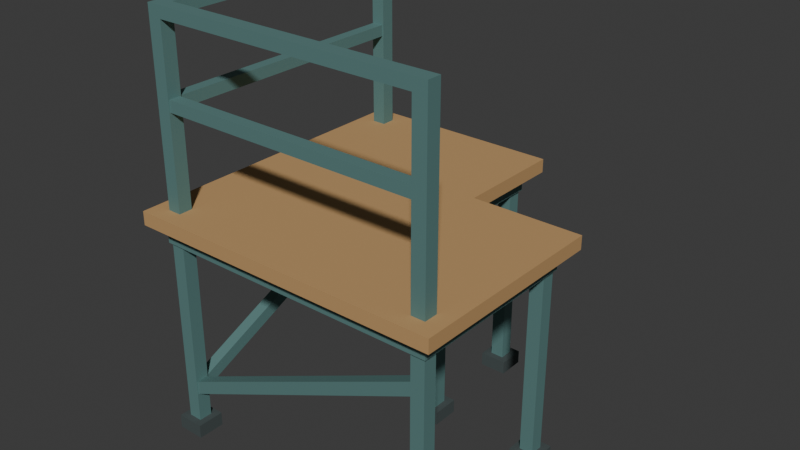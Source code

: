 # Source: source.blend  (saved by Blender 4.3.34; exported with 4.5.12 LTS)
import bpy
from mathutils import Matrix  # noqa: F401  (used for matrix-valued properties, if any)

bpy.ops.wm.read_factory_settings(use_empty=True)
scene = bpy.context.scene
scene.name = 'Scene'

# ---- collections
col_collection = bpy.data.collections.new('Collection'); scene.collection.children.link(col_collection)

# ---- materials (node trees are filled in below, after node groups)
mat_warmtimberdeck = bpy.data.materials.new('WarmTimberDeck')
mat_warmtimberdeck.diffuse_color = (0.52, 0.31, 0.13, 1.0)
mat_industrialtealframe = bpy.data.materials.new('IndustrialTealFrame')
mat_industrialtealframe.diffuse_color = (0.12, 0.25, 0.24, 1.0)
mat_graphiteflatfeet = bpy.data.materials.new('GraphiteFlatFeet')
mat_graphiteflatfeet.diffuse_color = (0.065, 0.084, 0.084, 1.0)

# ---- material node trees
mat_warmtimberdeck.use_nodes = True; mat_warmtimberdeck.node_tree.nodes.clear()
_N = mat_warmtimberdeck.node_tree.nodes; _L = mat_warmtimberdeck.node_tree.links
n0 = _N.new('ShaderNodeBsdfPrincipled'); n0.name = 'Principled BSDF'; n0.location = (10, 300)
n0.inputs[0].default_value = (0.52, 0.31, 0.13, 1.0)
n0.inputs[2].default_value = 0.78
n1 = _N.new('ShaderNodeOutputMaterial'); n1.name = 'Material Output'; n1.location = (300, 300)
_L.new(n0.outputs[0], n1.inputs[0])
n1.is_active_output = True
mat_industrialtealframe.use_nodes = True; mat_industrialtealframe.node_tree.nodes.clear()
_N = mat_industrialtealframe.node_tree.nodes; _L = mat_industrialtealframe.node_tree.links
n0 = _N.new('ShaderNodeBsdfPrincipled'); n0.name = 'Principled BSDF'; n0.location = (10, 300)
n0.inputs[0].default_value = (0.12, 0.25, 0.24, 1.0)
n0.inputs[1].default_value = 0.18
n0.inputs[2].default_value = 0.63
n1 = _N.new('ShaderNodeOutputMaterial'); n1.name = 'Material Output'; n1.location = (300, 300)
_L.new(n0.outputs[0], n1.inputs[0])
n1.is_active_output = True
mat_graphiteflatfeet.use_nodes = True; mat_graphiteflatfeet.node_tree.nodes.clear()
_N = mat_graphiteflatfeet.node_tree.nodes; _L = mat_graphiteflatfeet.node_tree.links
n0 = _N.new('ShaderNodeBsdfPrincipled'); n0.name = 'Principled BSDF'; n0.location = (10, 300)
n0.inputs[0].default_value = (0.065, 0.084, 0.084, 1.0)
n0.inputs[1].default_value = 0.1
n0.inputs[2].default_value = 0.77
n1 = _N.new('ShaderNodeOutputMaterial'); n1.name = 'Material Output'; n1.location = (300, 300)
_L.new(n0.outputs[0], n1.inputs[0])
n1.is_active_output = True

# ---- world
world_world = bpy.data.worlds.new('World'); scene.world = world_world
world_world.use_nodes = True; world_world.node_tree.nodes.clear()
_N = world_world.node_tree.nodes; _L = world_world.node_tree.links
n0 = _N.new('ShaderNodeOutputWorld'); n0.name = 'World Output'; n0.location = (300, 300)
n1 = _N.new('ShaderNodeBackground'); n1.name = 'Background'; n1.location = (10, 300)
n1.inputs[0].default_value = (0.05088, 0.05088, 0.05088, 1.0)
_L.new(n1.outputs[0], n0.inputs[0])
n0.is_active_output = True
world_world.color = (0.05088, 0.05088, 0.05088)
world_world.sun_shadow_jitter_overblur = 0.0

# ---- meshes
me_continuousconcavelthickdeck = bpy.data.meshes.new('ContinuousConcaveLThickDeck')
me_continuousconcavelthickdeck.from_pydata([(0.0, 0.0, 0.96), (1.39, 0.0, 0.96), (1.39, 0.9, 0.96), (0.9, 0.9, 0.96), (0.0, 0.9, 0.96), (0.736, 0.54, 0.96), (0.0, 0.0, 1.02), (1.39, 0.0, 1.02), (1.39, 0.9, 1.02), (0.9, 0.9, 1.02), (0.0, 0.9, 1.02), (0.736, 0.54, 1.02), (0.9, 1.39, 0.96), (0.0, 1.39, 0.96), (0.45, 1.145, 0.96), (0.9, 1.39, 1.02), (0.0, 1.39, 1.02), (0.45, 1.145, 1.02), (0.695, 0.0, 0.99), (1.39, 0.45, 0.99), (1.145, 0.9, 0.99), (0.9, 1.145, 0.99), (0.45, 1.39, 0.99), (0.0, 0.45, 0.99), (0.0, 1.145, 0.99)], [], [(5, 1, 0), (5, 2, 1), (5, 3, 2), (5, 4, 3), (5, 0, 4), (6, 7, 11), (7, 8, 11), (8, 9, 11), (9, 10, 11), (10, 6, 11), (14, 3, 4), (14, 12, 3), (14, 13, 12), (14, 4, 13), (10, 9, 17), (9, 15, 17), (15, 16, 17), (16, 10, 17), (18, 6, 0), (18, 7, 6), (18, 1, 7), (18, 0, 1), (19, 7, 1), (19, 8, 7), (19, 2, 8), (19, 1, 2), (3, 9, 20), (9, 8, 20), (8, 2, 20), (2, 3, 20), (21, 9, 3), (21, 15, 9), (21, 12, 15), (21, 3, 12), (13, 16, 22), (16, 15, 22), (15, 12, 22), (12, 13, 22), (0, 6, 23), (6, 10, 23), (10, 4, 23), (4, 0, 23), (4, 10, 24), (10, 16, 24), (16, 13, 24), (13, 4, 24)])
me_continuousconcavelthickdeck.materials.append(mat_warmtimberdeck)
me_continuousconcavelthickdeck.materials.append(mat_industrialtealframe)
me_continuousconcavelthickdeck.materials.append(mat_graphiteflatfeet)
me_continuousconcavelthickdeck.update()
me_continuousconcavelopenunderframe = bpy.data.meshes.new('ContinuousConcaveLOpenUnderframe')
me_continuousconcavelopenunderframe.from_pydata([(0.06, 0.06, 0.88), (1.33, 0.06, 0.88), (1.33, 0.14, 0.88), (1.25, 0.14, 0.88), (0.14, 0.14, 0.88), (0.06, 0.14, 0.88), (0.695, 0.1133, 0.88), (0.06, 0.06, 0.96), (1.33, 0.06, 0.96), (1.33, 0.14, 0.96), (1.25, 0.14, 0.96), (0.14, 0.14, 0.96), (0.06, 0.14, 0.96), (0.695, 0.1133, 0.96), (0.14, 0.76, 0.88), (0.06, 0.76, 0.88), (0.1, 0.45, 0.88), (0.14, 0.76, 0.96), (0.06, 0.76, 0.96), (0.1, 0.45, 0.96), (1.33, 0.76, 0.88), (1.25, 0.76, 0.88), (1.29, 0.45, 0.88), (1.33, 0.76, 0.96), (1.25, 0.76, 0.96), (1.29, 0.45, 0.96), (0.14, 0.84, 0.88), (0.06, 0.84, 0.88), (0.1, 0.8, 0.88), (0.14, 0.84, 0.96), (0.06, 0.84, 0.96), (0.1, 0.8, 0.96), (0.76, 0.76, 0.88), (1.33, 0.84, 0.88), (0.84, 0.84, 0.88), (0.76, 0.84, 0.88), (1.045, 0.8, 0.88), (0.76, 0.76, 0.96), (1.33, 0.84, 0.96), (0.84, 0.84, 0.96), (0.76, 0.84, 0.96), (1.045, 0.8, 0.96), (0.14, 1.25, 0.88), (0.06, 1.25, 0.88), (0.1, 1.045, 0.88), (0.14, 1.25, 0.96), (0.06, 1.25, 0.96), (0.1, 1.045, 0.96), (0.84, 1.25, 0.88), (0.76, 1.25, 0.88), (0.8, 1.045, 0.88), (0.84, 1.25, 0.96), (0.76, 1.25, 0.96), (0.8, 1.045, 0.96), (0.84, 1.33, 0.88), (0.06, 1.33, 0.88), (0.45, 1.277, 0.88), (0.84, 1.33, 0.96), (0.06, 1.33, 0.96), (0.45, 1.277, 0.96), (0.695, 0.06, 0.92), (1.33, 0.1, 0.92), (1.33, 0.45, 0.92), (1.33, 0.8, 0.92), (1.085, 0.84, 0.92), (0.84, 1.045, 0.92), (0.84, 1.29, 0.92), (0.45, 1.33, 0.92), (0.06, 0.1, 0.92), (0.06, 0.45, 0.92), (0.06, 0.8, 0.92), (0.06, 1.045, 0.92), (0.06, 1.29, 0.92), (0.695, 0.14, 0.92), (1.25, 0.45, 0.92), (1.005, 0.76, 0.92), (0.76, 0.8, 0.92), (0.76, 1.045, 0.92), (0.45, 1.25, 0.92), (0.14, 0.45, 0.92), (0.14, 0.8, 0.92), (0.14, 1.045, 0.92)], [], [(6, 1, 0), (6, 2, 1), (6, 3, 2), (6, 4, 3), (6, 5, 4), (6, 0, 5), (7, 8, 13), (8, 9, 13), (9, 10, 13), (10, 11, 13), (11, 12, 13), (12, 7, 13), (16, 4, 5), (16, 14, 4), (16, 15, 14), (16, 5, 15), (12, 11, 19), (11, 17, 19), (17, 18, 19), (18, 12, 19), (22, 2, 3), (22, 20, 2), (22, 21, 20), (22, 3, 21), (10, 9, 25), (9, 23, 25), (23, 24, 25), (24, 10, 25), (28, 14, 15), (28, 26, 14), (28, 27, 26), (28, 15, 27), (18, 17, 31), (17, 29, 31), (29, 30, 31), (30, 18, 31), (36, 21, 32), (36, 20, 21), (36, 33, 20), (36, 34, 33), (36, 35, 34), (36, 32, 35), (37, 24, 41), (24, 23, 41), (23, 38, 41), (38, 39, 41), (39, 40, 41), (40, 37, 41), (44, 26, 27), (44, 42, 26), (44, 43, 42), (44, 27, 43), (30, 29, 47), (29, 45, 47), (45, 46, 47), (46, 30, 47), (50, 34, 35), (50, 48, 34), (50, 49, 48), (50, 35, 49), (40, 39, 53), (39, 51, 53), (51, 52, 53), (52, 40, 53), (56, 42, 43), (56, 49, 42), (56, 48, 49), (56, 54, 48), (56, 55, 54), (56, 43, 55), (46, 45, 59), (45, 52, 59), (52, 51, 59), (51, 57, 59), (57, 58, 59), (58, 46, 59), (60, 7, 0), (60, 8, 7), (60, 1, 8), (60, 0, 1), (61, 8, 1), (61, 9, 8), (61, 2, 9), (61, 1, 2), (62, 9, 2), (62, 23, 9), (62, 20, 23), (62, 2, 20), (63, 23, 20), (63, 38, 23), (63, 33, 38), (63, 20, 33), (34, 39, 64), (39, 38, 64), (38, 33, 64), (33, 34, 64), (65, 39, 34), (65, 51, 39), (65, 48, 51), (65, 34, 48), (66, 51, 48), (66, 57, 51), (66, 54, 57), (66, 48, 54), (55, 58, 67), (58, 57, 67), (57, 54, 67), (54, 55, 67), (0, 7, 68), (7, 12, 68), (12, 5, 68), (5, 0, 68), (5, 12, 69), (12, 18, 69), (18, 15, 69), (15, 5, 69), (15, 18, 70), (18, 30, 70), (30, 27, 70), (27, 15, 70), (27, 30, 71), (30, 46, 71), (46, 43, 71), (43, 27, 71), (43, 46, 72), (46, 58, 72), (58, 55, 72), (55, 43, 72), (4, 11, 73), (11, 10, 73), (10, 3, 73), (3, 4, 73), (3, 10, 74), (10, 24, 74), (24, 21, 74), (21, 3, 74), (75, 37, 32), (75, 24, 37), (75, 21, 24), (75, 32, 21), (32, 37, 76), (37, 40, 76), (40, 35, 76), (35, 32, 76), (35, 40, 77), (40, 52, 77), (52, 49, 77), (49, 35, 77), (78, 45, 42), (78, 52, 45), (78, 49, 52), (78, 42, 49), (79, 11, 4), (79, 17, 11), (79, 14, 17), (79, 4, 14), (80, 17, 14), (80, 29, 17), (80, 26, 29), (80, 14, 26), (81, 29, 26), (81, 45, 29), (81, 42, 45), (81, 26, 42)])
me_continuousconcavelopenunderframe.polygons.foreach_set('material_index', [1, 1, 1, 1, 1, 1, 1, 1, 1, 1, 1, 1, 1, 1, 1, 1, 1, 1, 1, 1, 1, 1, 1, 1, 1, 1, 1, 1, 1, 1, 1, 1, 1, 1, 1, 1, 1, 1, 1, 1, 1, 1, 1, 1, 1, 1, 1, 1, 1, 1, 1, 1, 1, 1, 1, 1, 1, 1, 1, 1, 1, 1, 1, 1, 1, 1, 1, 1, 1, 1, 1, 1, 1, 1, 1, 1, 1, 1, 1, 1, 1, 1, 1, 1, 1, 1, 1, 1, 1, 1, 1, 1, 1, 1, 1, 1, 1, 1, 1, 1, 1, 1, 1, 1, 1, 1, 1, 1, 1, 1, 1, 1, 1, 1, 1, 1, 1, 1, 1, 1, 1, 1, 1, 1, 1, 1, 1, 1, 1, 1, 1, 1, 1, 1, 1, 1, 1, 1, 1, 1, 1, 1, 1, 1, 1, 1, 1, 1, 1, 1, 1, 1, 1, 1, 1, 1, 1, 1, 1, 1, 1, 1, 1, 1])
me_continuousconcavelopenunderframe.materials.append(mat_warmtimberdeck)
me_continuousconcavelopenunderframe.materials.append(mat_industrialtealframe)
me_continuousconcavelopenunderframe.materials.append(mat_graphiteflatfeet)
me_continuousconcavelopenunderframe.update()
me_flatgroundfoot_1 = bpy.data.meshes.new('FlatGroundFoot_1')
me_flatgroundfoot_1.from_pydata([(0.04, 0.04, 0.0), (0.16, 0.04, 0.0), (0.04, 0.16, 0.0), (0.16, 0.16, 0.0), (0.04, 0.04, 0.06), (0.16, 0.04, 0.06), (0.04, 0.16, 0.06), (0.16, 0.16, 0.06)], [], [(0, 2, 3, 1), (4, 5, 7, 6), (0, 1, 5, 4), (2, 6, 7, 3), (0, 4, 6, 2), (1, 3, 7, 5)])
me_flatgroundfoot_1.polygons.foreach_set('material_index', [2, 2, 2, 2, 2, 2])
me_flatgroundfoot_1.materials.append(mat_warmtimberdeck)
me_flatgroundfoot_1.materials.append(mat_industrialtealframe)
me_flatgroundfoot_1.materials.append(mat_graphiteflatfeet)
me_flatgroundfoot_1.update()
me_completesupportpost_1 = bpy.data.meshes.new('CompleteSupportPost_1')
me_completesupportpost_1.from_pydata([(0.07, 0.07, 0.06), (0.13, 0.07, 0.06), (0.07, 0.13, 0.06), (0.13, 0.13, 0.06), (0.07, 0.07, 0.88), (0.13, 0.07, 0.88), (0.07, 0.13, 0.88), (0.13, 0.13, 0.88)], [], [(0, 2, 3, 1), (4, 5, 7, 6), (0, 1, 5, 4), (2, 6, 7, 3), (0, 4, 6, 2), (1, 3, 7, 5)])
me_completesupportpost_1.polygons.foreach_set('material_index', [1, 1, 1, 1, 1, 1])
me_completesupportpost_1.materials.append(mat_warmtimberdeck)
me_completesupportpost_1.materials.append(mat_industrialtealframe)
me_completesupportpost_1.materials.append(mat_graphiteflatfeet)
me_completesupportpost_1.update()
me_flatgroundfoot_2 = bpy.data.meshes.new('FlatGroundFoot_2')
me_flatgroundfoot_2.from_pydata([(1.23, 0.04, 0.0), (1.35, 0.04, 0.0), (1.23, 0.16, 0.0), (1.35, 0.16, 0.0), (1.23, 0.04, 0.06), (1.35, 0.04, 0.06), (1.23, 0.16, 0.06), (1.35, 0.16, 0.06)], [], [(0, 2, 3, 1), (4, 5, 7, 6), (0, 1, 5, 4), (2, 6, 7, 3), (0, 4, 6, 2), (1, 3, 7, 5)])
me_flatgroundfoot_2.polygons.foreach_set('material_index', [2, 2, 2, 2, 2, 2])
me_flatgroundfoot_2.materials.append(mat_warmtimberdeck)
me_flatgroundfoot_2.materials.append(mat_industrialtealframe)
me_flatgroundfoot_2.materials.append(mat_graphiteflatfeet)
me_flatgroundfoot_2.update()
me_completesupportpost_2 = bpy.data.meshes.new('CompleteSupportPost_2')
me_completesupportpost_2.from_pydata([(1.26, 0.07, 0.06), (1.32, 0.07, 0.06), (1.26, 0.13, 0.06), (1.32, 0.13, 0.06), (1.26, 0.07, 0.88), (1.32, 0.07, 0.88), (1.26, 0.13, 0.88), (1.32, 0.13, 0.88)], [], [(0, 2, 3, 1), (4, 5, 7, 6), (0, 1, 5, 4), (2, 6, 7, 3), (0, 4, 6, 2), (1, 3, 7, 5)])
me_completesupportpost_2.polygons.foreach_set('material_index', [1, 1, 1, 1, 1, 1])
me_completesupportpost_2.materials.append(mat_warmtimberdeck)
me_completesupportpost_2.materials.append(mat_industrialtealframe)
me_completesupportpost_2.materials.append(mat_graphiteflatfeet)
me_completesupportpost_2.update()
me_flatgroundfoot_3 = bpy.data.meshes.new('FlatGroundFoot_3')
me_flatgroundfoot_3.from_pydata([(1.23, 0.74, 0.0), (1.35, 0.74, 0.0), (1.23, 0.86, 0.0), (1.35, 0.86, 0.0), (1.23, 0.74, 0.06), (1.35, 0.74, 0.06), (1.23, 0.86, 0.06), (1.35, 0.86, 0.06)], [], [(0, 2, 3, 1), (4, 5, 7, 6), (0, 1, 5, 4), (2, 6, 7, 3), (0, 4, 6, 2), (1, 3, 7, 5)])
me_flatgroundfoot_3.polygons.foreach_set('material_index', [2, 2, 2, 2, 2, 2])
me_flatgroundfoot_3.materials.append(mat_warmtimberdeck)
me_flatgroundfoot_3.materials.append(mat_industrialtealframe)
me_flatgroundfoot_3.materials.append(mat_graphiteflatfeet)
me_flatgroundfoot_3.update()
me_completesupportpost_3 = bpy.data.meshes.new('CompleteSupportPost_3')
me_completesupportpost_3.from_pydata([(1.26, 0.77, 0.06), (1.32, 0.77, 0.06), (1.26, 0.83, 0.06), (1.32, 0.83, 0.06), (1.26, 0.77, 0.88), (1.32, 0.77, 0.88), (1.26, 0.83, 0.88), (1.32, 0.83, 0.88)], [], [(0, 2, 3, 1), (4, 5, 7, 6), (0, 1, 5, 4), (2, 6, 7, 3), (0, 4, 6, 2), (1, 3, 7, 5)])
me_completesupportpost_3.polygons.foreach_set('material_index', [1, 1, 1, 1, 1, 1])
me_completesupportpost_3.materials.append(mat_warmtimberdeck)
me_completesupportpost_3.materials.append(mat_industrialtealframe)
me_completesupportpost_3.materials.append(mat_graphiteflatfeet)
me_completesupportpost_3.update()
me_flatgroundfoot_4 = bpy.data.meshes.new('FlatGroundFoot_4')
me_flatgroundfoot_4.from_pydata([(0.74, 0.74, 0.0), (0.86, 0.74, 0.0), (0.74, 0.86, 0.0), (0.86, 0.86, 0.0), (0.74, 0.74, 0.06), (0.86, 0.74, 0.06), (0.74, 0.86, 0.06), (0.86, 0.86, 0.06)], [], [(0, 2, 3, 1), (4, 5, 7, 6), (0, 1, 5, 4), (2, 6, 7, 3), (0, 4, 6, 2), (1, 3, 7, 5)])
me_flatgroundfoot_4.polygons.foreach_set('material_index', [2, 2, 2, 2, 2, 2])
me_flatgroundfoot_4.materials.append(mat_warmtimberdeck)
me_flatgroundfoot_4.materials.append(mat_industrialtealframe)
me_flatgroundfoot_4.materials.append(mat_graphiteflatfeet)
me_flatgroundfoot_4.update()
me_completesupportpost_4 = bpy.data.meshes.new('CompleteSupportPost_4')
me_completesupportpost_4.from_pydata([(0.77, 0.77, 0.06), (0.83, 0.77, 0.06), (0.77, 0.83, 0.06), (0.83, 0.83, 0.06), (0.77, 0.77, 0.88), (0.83, 0.77, 0.88), (0.77, 0.83, 0.88), (0.83, 0.83, 0.88)], [], [(0, 2, 3, 1), (4, 5, 7, 6), (0, 1, 5, 4), (2, 6, 7, 3), (0, 4, 6, 2), (1, 3, 7, 5)])
me_completesupportpost_4.polygons.foreach_set('material_index', [1, 1, 1, 1, 1, 1])
me_completesupportpost_4.materials.append(mat_warmtimberdeck)
me_completesupportpost_4.materials.append(mat_industrialtealframe)
me_completesupportpost_4.materials.append(mat_graphiteflatfeet)
me_completesupportpost_4.update()
me_flatgroundfoot_5 = bpy.data.meshes.new('FlatGroundFoot_5')
me_flatgroundfoot_5.from_pydata([(0.74, 1.23, 0.0), (0.86, 1.23, 0.0), (0.74, 1.35, 0.0), (0.86, 1.35, 0.0), (0.74, 1.23, 0.06), (0.86, 1.23, 0.06), (0.74, 1.35, 0.06), (0.86, 1.35, 0.06)], [], [(0, 2, 3, 1), (4, 5, 7, 6), (0, 1, 5, 4), (2, 6, 7, 3), (0, 4, 6, 2), (1, 3, 7, 5)])
me_flatgroundfoot_5.polygons.foreach_set('material_index', [2, 2, 2, 2, 2, 2])
me_flatgroundfoot_5.materials.append(mat_warmtimberdeck)
me_flatgroundfoot_5.materials.append(mat_industrialtealframe)
me_flatgroundfoot_5.materials.append(mat_graphiteflatfeet)
me_flatgroundfoot_5.update()
me_completesupportpost_5 = bpy.data.meshes.new('CompleteSupportPost_5')
me_completesupportpost_5.from_pydata([(0.77, 1.26, 0.06), (0.83, 1.26, 0.06), (0.77, 1.32, 0.06), (0.83, 1.32, 0.06), (0.77, 1.26, 0.88), (0.83, 1.26, 0.88), (0.77, 1.32, 0.88), (0.83, 1.32, 0.88)], [], [(0, 2, 3, 1), (4, 5, 7, 6), (0, 1, 5, 4), (2, 6, 7, 3), (0, 4, 6, 2), (1, 3, 7, 5)])
me_completesupportpost_5.polygons.foreach_set('material_index', [1, 1, 1, 1, 1, 1])
me_completesupportpost_5.materials.append(mat_warmtimberdeck)
me_completesupportpost_5.materials.append(mat_industrialtealframe)
me_completesupportpost_5.materials.append(mat_graphiteflatfeet)
me_completesupportpost_5.update()
me_flatgroundfoot_6 = bpy.data.meshes.new('FlatGroundFoot_6')
me_flatgroundfoot_6.from_pydata([(0.04, 1.23, 0.0), (0.16, 1.23, 0.0), (0.04, 1.35, 0.0), (0.16, 1.35, 0.0), (0.04, 1.23, 0.06), (0.16, 1.23, 0.06), (0.04, 1.35, 0.06), (0.16, 1.35, 0.06)], [], [(0, 2, 3, 1), (4, 5, 7, 6), (0, 1, 5, 4), (2, 6, 7, 3), (0, 4, 6, 2), (1, 3, 7, 5)])
me_flatgroundfoot_6.polygons.foreach_set('material_index', [2, 2, 2, 2, 2, 2])
me_flatgroundfoot_6.materials.append(mat_warmtimberdeck)
me_flatgroundfoot_6.materials.append(mat_industrialtealframe)
me_flatgroundfoot_6.materials.append(mat_graphiteflatfeet)
me_flatgroundfoot_6.update()
me_completesupportpost_6 = bpy.data.meshes.new('CompleteSupportPost_6')
me_completesupportpost_6.from_pydata([(0.07, 1.26, 0.06), (0.13, 1.26, 0.06), (0.07, 1.32, 0.06), (0.13, 1.32, 0.06), (0.07, 1.26, 0.88), (0.13, 1.26, 0.88), (0.07, 1.32, 0.88), (0.13, 1.32, 0.88)], [], [(0, 2, 3, 1), (4, 5, 7, 6), (0, 1, 5, 4), (2, 6, 7, 3), (0, 4, 6, 2), (1, 3, 7, 5)])
me_completesupportpost_6.polygons.foreach_set('material_index', [1, 1, 1, 1, 1, 1])
me_completesupportpost_6.materials.append(mat_warmtimberdeck)
me_completesupportpost_6.materials.append(mat_industrialtealframe)
me_completesupportpost_6.materials.append(mat_graphiteflatfeet)
me_completesupportpost_6.update()
me_orthogonalcutendbrace_1 = bpy.data.meshes.new('OrthogonalCutEndBrace_1')
me_orthogonalcutendbrace_1.from_pydata([(0.13, 0.075, 0.19), (1.26, 0.075, 0.7), (1.26, 0.075, 0.76), (0.13, 0.075, 0.25), (0.13, 0.125, 0.19), (1.26, 0.125, 0.7), (1.26, 0.125, 0.76), (0.13, 0.125, 0.25)], [], [(0, 1, 2, 3), (7, 6, 5, 4), (4, 5, 1, 0), (5, 6, 2, 1), (6, 7, 3, 2), (7, 4, 0, 3)])
me_orthogonalcutendbrace_1.polygons.foreach_set('material_index', [1, 1, 1, 1, 1, 1])
me_orthogonalcutendbrace_1.materials.append(mat_warmtimberdeck)
me_orthogonalcutendbrace_1.materials.append(mat_industrialtealframe)
me_orthogonalcutendbrace_1.materials.append(mat_graphiteflatfeet)
me_orthogonalcutendbrace_1.update()
me_orthogonalcutendbrace_2 = bpy.data.meshes.new('OrthogonalCutEndBrace_2')
me_orthogonalcutendbrace_2.from_pydata([(0.075, 0.13, 0.19), (0.075, 1.26, 0.7), (0.075, 1.26, 0.76), (0.075, 0.13, 0.25), (0.125, 0.13, 0.19), (0.125, 1.26, 0.7), (0.125, 1.26, 0.76), (0.125, 0.13, 0.25)], [], [(3, 2, 1, 0), (4, 5, 6, 7), (0, 1, 5, 4), (1, 2, 6, 5), (2, 3, 7, 6), (3, 0, 4, 7)])
me_orthogonalcutendbrace_2.polygons.foreach_set('material_index', [1, 1, 1, 1, 1, 1])
me_orthogonalcutendbrace_2.materials.append(mat_warmtimberdeck)
me_orthogonalcutendbrace_2.materials.append(mat_industrialtealframe)
me_orthogonalcutendbrace_2.materials.append(mat_graphiteflatfeet)
me_orthogonalcutendbrace_2.update()
me_outerrailstanchion_1 = bpy.data.meshes.new('OuterRailStanchion_1')
me_outerrailstanchion_1.from_pydata([(0.07, 0.07, 1.02), (0.13, 0.07, 1.02), (0.07, 0.13, 1.02), (0.13, 0.13, 1.02), (0.07, 0.07, 1.78), (0.13, 0.07, 1.78), (0.07, 0.13, 1.78), (0.13, 0.13, 1.78)], [], [(0, 2, 3, 1), (4, 5, 7, 6), (0, 1, 5, 4), (2, 6, 7, 3), (0, 4, 6, 2), (1, 3, 7, 5)])
me_outerrailstanchion_1.polygons.foreach_set('material_index', [1, 1, 1, 1, 1, 1])
me_outerrailstanchion_1.materials.append(mat_warmtimberdeck)
me_outerrailstanchion_1.materials.append(mat_industrialtealframe)
me_outerrailstanchion_1.materials.append(mat_graphiteflatfeet)
me_outerrailstanchion_1.update()
me_outerrailstanchion_2 = bpy.data.meshes.new('OuterRailStanchion_2')
me_outerrailstanchion_2.from_pydata([(1.26, 0.07, 1.02), (1.32, 0.07, 1.02), (1.26, 0.13, 1.02), (1.32, 0.13, 1.02), (1.26, 0.07, 1.78), (1.32, 0.07, 1.78), (1.26, 0.13, 1.78), (1.32, 0.13, 1.78)], [], [(0, 2, 3, 1), (4, 5, 7, 6), (0, 1, 5, 4), (2, 6, 7, 3), (0, 4, 6, 2), (1, 3, 7, 5)])
me_outerrailstanchion_2.polygons.foreach_set('material_index', [1, 1, 1, 1, 1, 1])
me_outerrailstanchion_2.materials.append(mat_warmtimberdeck)
me_outerrailstanchion_2.materials.append(mat_industrialtealframe)
me_outerrailstanchion_2.materials.append(mat_graphiteflatfeet)
me_outerrailstanchion_2.update()
me_outerrailstanchion_3 = bpy.data.meshes.new('OuterRailStanchion_3')
me_outerrailstanchion_3.from_pydata([(0.07, 1.26, 1.02), (0.13, 1.26, 1.02), (0.07, 1.32, 1.02), (0.13, 1.32, 1.02), (0.07, 1.26, 1.78), (0.13, 1.26, 1.78), (0.07, 1.32, 1.78), (0.13, 1.32, 1.78)], [], [(0, 2, 3, 1), (4, 5, 7, 6), (0, 1, 5, 4), (2, 6, 7, 3), (0, 4, 6, 2), (1, 3, 7, 5)])
me_outerrailstanchion_3.polygons.foreach_set('material_index', [1, 1, 1, 1, 1, 1])
me_outerrailstanchion_3.materials.append(mat_warmtimberdeck)
me_outerrailstanchion_3.materials.append(mat_industrialtealframe)
me_outerrailstanchion_3.materials.append(mat_graphiteflatfeet)
me_outerrailstanchion_3.update()
me_continuousouterlrailcap = bpy.data.meshes.new('ContinuousOuterLRailCap')
me_continuousouterlrailcap.from_pydata([(0.07, 0.07, 1.78), (1.32, 0.07, 1.78), (1.32, 0.13, 1.78), (0.13, 0.13, 1.78), (0.07, 0.13, 1.78), (0.582, 0.106, 1.78), (0.07, 0.07, 1.83), (1.32, 0.07, 1.83), (1.32, 0.13, 1.83), (0.13, 0.13, 1.83), (0.07, 0.13, 1.83), (0.582, 0.106, 1.83), (0.13, 1.32, 1.78), (0.07, 1.32, 1.78), (0.1, 0.725, 1.78), (0.13, 1.32, 1.83), (0.07, 1.32, 1.83), (0.1, 0.725, 1.83), (0.695, 0.07, 1.805), (1.32, 0.1, 1.805), (0.725, 0.13, 1.805), (0.13, 0.725, 1.805), (0.1, 1.32, 1.805), (0.07, 0.1, 1.805), (0.07, 0.725, 1.805)], [], [(5, 1, 0), (5, 2, 1), (5, 3, 2), (5, 4, 3), (5, 0, 4), (6, 7, 11), (7, 8, 11), (8, 9, 11), (9, 10, 11), (10, 6, 11), (14, 3, 4), (14, 12, 3), (14, 13, 12), (14, 4, 13), (10, 9, 17), (9, 15, 17), (15, 16, 17), (16, 10, 17), (18, 6, 0), (18, 7, 6), (18, 1, 7), (18, 0, 1), (19, 7, 1), (19, 8, 7), (19, 2, 8), (19, 1, 2), (3, 9, 20), (9, 8, 20), (8, 2, 20), (2, 3, 20), (21, 9, 3), (21, 15, 9), (21, 12, 15), (21, 3, 12), (13, 16, 22), (16, 15, 22), (15, 12, 22), (12, 13, 22), (0, 6, 23), (6, 10, 23), (10, 4, 23), (4, 0, 23), (4, 10, 24), (10, 16, 24), (16, 13, 24), (13, 4, 24)])
me_continuousouterlrailcap.polygons.foreach_set('material_index', [1, 1, 1, 1, 1, 1, 1, 1, 1, 1, 1, 1, 1, 1, 1, 1, 1, 1, 1, 1, 1, 1, 1, 1, 1, 1, 1, 1, 1, 1, 1, 1, 1, 1, 1, 1, 1, 1, 1, 1, 1, 1, 1, 1, 1, 1])
me_continuousouterlrailcap.materials.append(mat_warmtimberdeck)
me_continuousouterlrailcap.materials.append(mat_industrialtealframe)
me_continuousouterlrailcap.materials.append(mat_graphiteflatfeet)
me_continuousouterlrailcap.update()
me_outermiddlerail_1 = bpy.data.meshes.new('OuterMiddleRail_1')
me_outermiddlerail_1.from_pydata([(0.13, 0.075, 1.43), (1.26, 0.075, 1.43), (0.13, 0.125, 1.43), (1.26, 0.125, 1.43), (0.13, 0.075, 1.48), (1.26, 0.075, 1.48), (0.13, 0.125, 1.48), (1.26, 0.125, 1.48)], [], [(0, 2, 3, 1), (4, 5, 7, 6), (0, 1, 5, 4), (2, 6, 7, 3), (0, 4, 6, 2), (1, 3, 7, 5)])
me_outermiddlerail_1.polygons.foreach_set('material_index', [1, 1, 1, 1, 1, 1])
me_outermiddlerail_1.materials.append(mat_warmtimberdeck)
me_outermiddlerail_1.materials.append(mat_industrialtealframe)
me_outermiddlerail_1.materials.append(mat_graphiteflatfeet)
me_outermiddlerail_1.update()
me_outermiddlerail_2 = bpy.data.meshes.new('OuterMiddleRail_2')
me_outermiddlerail_2.from_pydata([(0.075, 0.13, 1.43), (0.125, 0.13, 1.43), (0.075, 1.26, 1.43), (0.125, 1.26, 1.43), (0.075, 0.13, 1.48), (0.125, 0.13, 1.48), (0.075, 1.26, 1.48), (0.125, 1.26, 1.48)], [], [(0, 2, 3, 1), (4, 5, 7, 6), (0, 1, 5, 4), (2, 6, 7, 3), (0, 4, 6, 2), (1, 3, 7, 5)])
me_outermiddlerail_2.polygons.foreach_set('material_index', [1, 1, 1, 1, 1, 1])
me_outermiddlerail_2.materials.append(mat_warmtimberdeck)
me_outermiddlerail_2.materials.append(mat_industrialtealframe)
me_outermiddlerail_2.materials.append(mat_graphiteflatfeet)
me_outermiddlerail_2.update()

# ---- objects
ob_oneconcavelscaffoldcorner = bpy.data.objects.new('OneConcaveLScaffoldCorner', None)
ob_continuousconcavelthickdeck = bpy.data.objects.new('ContinuousConcaveLThickDeck', me_continuousconcavelthickdeck)
ob_continuousconcavelopenunderframe = bpy.data.objects.new('ContinuousConcaveLOpenUnderframe', me_continuousconcavelopenunderframe)
ob_flatgroundfoot_1 = bpy.data.objects.new('FlatGroundFoot_1', me_flatgroundfoot_1)
ob_completesupportpost_1 = bpy.data.objects.new('CompleteSupportPost_1', me_completesupportpost_1)
ob_flatgroundfoot_2 = bpy.data.objects.new('FlatGroundFoot_2', me_flatgroundfoot_2)
ob_completesupportpost_2 = bpy.data.objects.new('CompleteSupportPost_2', me_completesupportpost_2)
ob_flatgroundfoot_3 = bpy.data.objects.new('FlatGroundFoot_3', me_flatgroundfoot_3)
ob_completesupportpost_3 = bpy.data.objects.new('CompleteSupportPost_3', me_completesupportpost_3)
ob_flatgroundfoot_4 = bpy.data.objects.new('FlatGroundFoot_4', me_flatgroundfoot_4)
ob_completesupportpost_4 = bpy.data.objects.new('CompleteSupportPost_4', me_completesupportpost_4)
ob_flatgroundfoot_5 = bpy.data.objects.new('FlatGroundFoot_5', me_flatgroundfoot_5)
ob_completesupportpost_5 = bpy.data.objects.new('CompleteSupportPost_5', me_completesupportpost_5)
ob_flatgroundfoot_6 = bpy.data.objects.new('FlatGroundFoot_6', me_flatgroundfoot_6)
ob_completesupportpost_6 = bpy.data.objects.new('CompleteSupportPost_6', me_completesupportpost_6)
ob_orthogonalcutendbrace_1 = bpy.data.objects.new('OrthogonalCutEndBrace_1', me_orthogonalcutendbrace_1)
ob_orthogonalcutendbrace_2 = bpy.data.objects.new('OrthogonalCutEndBrace_2', me_orthogonalcutendbrace_2)
ob_outerrailstanchion_1 = bpy.data.objects.new('OuterRailStanchion_1', me_outerrailstanchion_1)
ob_outerrailstanchion_2 = bpy.data.objects.new('OuterRailStanchion_2', me_outerrailstanchion_2)
ob_outerrailstanchion_3 = bpy.data.objects.new('OuterRailStanchion_3', me_outerrailstanchion_3)
ob_continuousouterlrailcap = bpy.data.objects.new('ContinuousOuterLRailCap', me_continuousouterlrailcap)
ob_outermiddlerail_1 = bpy.data.objects.new('OuterMiddleRail_1', me_outermiddlerail_1)
ob_outermiddlerail_2 = bpy.data.objects.new('OuterMiddleRail_2', me_outermiddlerail_2)

# ---- transforms, parenting, visibility, modifiers, constraints
ob_oneconcavelscaffoldcorner.location = (0.0, 0.0, 0.0)
ob_continuousconcavelthickdeck.parent = ob_oneconcavelscaffoldcorner
ob_continuousconcavelthickdeck.location = (0.0, 0.0, 0.0)
ob_continuousconcavelopenunderframe.parent = ob_oneconcavelscaffoldcorner
ob_continuousconcavelopenunderframe.location = (0.0, 0.0, 0.0)
ob_flatgroundfoot_1.parent = ob_oneconcavelscaffoldcorner
ob_flatgroundfoot_1.location = (0.0, 0.0, 0.0)
ob_completesupportpost_1.parent = ob_oneconcavelscaffoldcorner
ob_completesupportpost_1.location = (0.0, 0.0, 0.0)
ob_flatgroundfoot_2.parent = ob_oneconcavelscaffoldcorner
ob_flatgroundfoot_2.location = (0.0, 0.0, 0.0)
ob_completesupportpost_2.parent = ob_oneconcavelscaffoldcorner
ob_completesupportpost_2.location = (0.0, 0.0, 0.0)
ob_flatgroundfoot_3.parent = ob_oneconcavelscaffoldcorner
ob_flatgroundfoot_3.location = (0.0, 0.0, 0.0)
ob_completesupportpost_3.parent = ob_oneconcavelscaffoldcorner
ob_completesupportpost_3.location = (0.0, 0.0, 0.0)
ob_flatgroundfoot_4.parent = ob_oneconcavelscaffoldcorner
ob_flatgroundfoot_4.location = (0.0, 0.0, 0.0)
ob_completesupportpost_4.parent = ob_oneconcavelscaffoldcorner
ob_completesupportpost_4.location = (0.0, 0.0, 0.0)
ob_flatgroundfoot_5.parent = ob_oneconcavelscaffoldcorner
ob_flatgroundfoot_5.location = (0.0, 0.0, 0.0)
ob_completesupportpost_5.parent = ob_oneconcavelscaffoldcorner
ob_completesupportpost_5.location = (0.0, 0.0, 0.0)
ob_flatgroundfoot_6.parent = ob_oneconcavelscaffoldcorner
ob_flatgroundfoot_6.location = (0.0, 0.0, 0.0)
ob_completesupportpost_6.parent = ob_oneconcavelscaffoldcorner
ob_completesupportpost_6.location = (0.0, 0.0, 0.0)
ob_orthogonalcutendbrace_1.parent = ob_oneconcavelscaffoldcorner
ob_orthogonalcutendbrace_1.location = (0.0, 0.0, 0.0)
ob_orthogonalcutendbrace_2.parent = ob_oneconcavelscaffoldcorner
ob_orthogonalcutendbrace_2.location = (0.0, 0.0, 0.0)
ob_outerrailstanchion_1.parent = ob_oneconcavelscaffoldcorner
ob_outerrailstanchion_1.location = (0.0, 0.0, 0.0)
ob_outerrailstanchion_2.parent = ob_oneconcavelscaffoldcorner
ob_outerrailstanchion_2.location = (0.0, 0.0, 0.0)
ob_outerrailstanchion_3.parent = ob_oneconcavelscaffoldcorner
ob_outerrailstanchion_3.location = (0.0, 0.0, 0.0)
ob_continuousouterlrailcap.parent = ob_oneconcavelscaffoldcorner
ob_continuousouterlrailcap.location = (0.0, 0.0, 0.0)
ob_outermiddlerail_1.parent = ob_oneconcavelscaffoldcorner
ob_outermiddlerail_1.location = (0.0, 0.0, 0.0)
ob_outermiddlerail_2.parent = ob_oneconcavelscaffoldcorner
ob_outermiddlerail_2.location = (0.0, 0.0, 0.0)

# ---- collection membership
scene.collection.objects.link(ob_oneconcavelscaffoldcorner)
scene.collection.objects.link(ob_continuousconcavelthickdeck)
scene.collection.objects.link(ob_continuousconcavelopenunderframe)
scene.collection.objects.link(ob_flatgroundfoot_1)
scene.collection.objects.link(ob_completesupportpost_1)
scene.collection.objects.link(ob_flatgroundfoot_2)
scene.collection.objects.link(ob_completesupportpost_2)
scene.collection.objects.link(ob_flatgroundfoot_3)
scene.collection.objects.link(ob_completesupportpost_3)
scene.collection.objects.link(ob_flatgroundfoot_4)
scene.collection.objects.link(ob_completesupportpost_4)
scene.collection.objects.link(ob_flatgroundfoot_5)
scene.collection.objects.link(ob_completesupportpost_5)
scene.collection.objects.link(ob_flatgroundfoot_6)
scene.collection.objects.link(ob_completesupportpost_6)
scene.collection.objects.link(ob_orthogonalcutendbrace_1)
scene.collection.objects.link(ob_orthogonalcutendbrace_2)
scene.collection.objects.link(ob_outerrailstanchion_1)
scene.collection.objects.link(ob_outerrailstanchion_2)
scene.collection.objects.link(ob_outerrailstanchion_3)
scene.collection.objects.link(ob_continuousouterlrailcap)
scene.collection.objects.link(ob_outermiddlerail_1)
scene.collection.objects.link(ob_outermiddlerail_2)

# ---- scene / render settings (as saved in the file)
scene.frame_start = 1; scene.frame_end = 250; scene.frame_set(1)
scene.render.engine = 'CYCLES'
scene.render.use_compositing = False
scene.cycles.use_denoising = False
scene.cycles.samples = 128
scene.cycles.use_adaptive_sampling = False
scene.cycles.seed = 17
bpy.context.view_layer.update()

# ---- added for rendering (the .blend has no active camera and no usable light): camera, sun
cam_auto = bpy.data.cameras.new('AutoCamera')
cam_auto.lens = 50.0
cam_auto.sensor_width = 36.0
cam_auto.clip_end = 1000.0
ob_auto_camera = bpy.data.objects.new('AutoCamera', cam_auto)
scene.collection.objects.link(ob_auto_camera)
ob_auto_camera.location = (3.1799, -2.28688, 2.90292)
ob_auto_camera.rotation_euler = (1.09748, -7.21219e-08, 0.694738)
scene.camera = ob_auto_camera
light_auto_sun = bpy.data.lights.new('AutoSun', 'SUN')
light_auto_sun.energy = 3.0
light_auto_sun.angle = 0.0523599
ob_auto_sun = bpy.data.objects.new('AutoSun', light_auto_sun)
scene.collection.objects.link(ob_auto_sun)
ob_auto_sun.rotation_euler = (0.872665, 0.174533, 0.523599)
bpy.context.view_layer.update()
